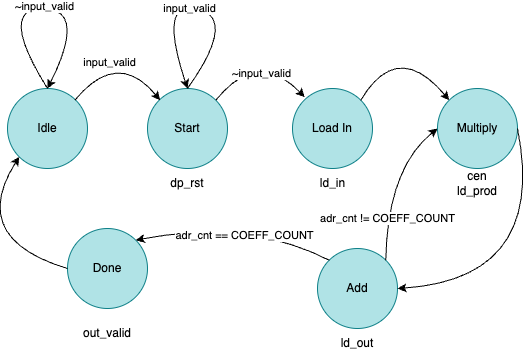

The diagram above was exported from draw.io. Its source (the exported page's mxGraphModel, read from the mxfile embedded in the PNG):
<mxGraphModel dx="684" dy="444" grid="1" gridSize="10" guides="1" tooltips="1" connect="1" arrows="1" fold="1" page="1" pageScale="1" pageWidth="850" pageHeight="1100" math="0" shadow="0">
  <root>
    <mxCell id="0" />
    <mxCell id="1" parent="0" />
    <mxCell id="6LIasT60Qj_-bVmuIzlG-1" value="Idle" style="ellipse;whiteSpace=wrap;html=1;aspect=fixed;fillColor=#b0e3e6;strokeColor=#0e8088;" vertex="1" parent="1">
      <mxGeometry x="140" y="160" width="80" height="80" as="geometry" />
    </mxCell>
    <mxCell id="6LIasT60Qj_-bVmuIzlG-2" value="Start" style="ellipse;whiteSpace=wrap;html=1;aspect=fixed;fillColor=#b0e3e6;strokeColor=#0e8088;" vertex="1" parent="1">
      <mxGeometry x="280" y="160" width="80" height="80" as="geometry" />
    </mxCell>
    <mxCell id="6LIasT60Qj_-bVmuIzlG-3" value="Load In" style="ellipse;whiteSpace=wrap;html=1;aspect=fixed;fillColor=#b0e3e6;strokeColor=#0e8088;" vertex="1" parent="1">
      <mxGeometry x="425" y="160" width="80" height="80" as="geometry" />
    </mxCell>
    <mxCell id="6LIasT60Qj_-bVmuIzlG-4" value="Multiply" style="ellipse;whiteSpace=wrap;html=1;aspect=fixed;fillColor=#b0e3e6;strokeColor=#0e8088;" vertex="1" parent="1">
      <mxGeometry x="570" y="160" width="80" height="80" as="geometry" />
    </mxCell>
    <mxCell id="6LIasT60Qj_-bVmuIzlG-5" value="Add" style="ellipse;whiteSpace=wrap;html=1;aspect=fixed;fillColor=#b0e3e6;strokeColor=#0e8088;" vertex="1" parent="1">
      <mxGeometry x="450" y="320" width="80" height="80" as="geometry" />
    </mxCell>
    <mxCell id="6LIasT60Qj_-bVmuIzlG-6" value="Done" style="ellipse;whiteSpace=wrap;html=1;aspect=fixed;fillColor=#b0e3e6;strokeColor=#0e8088;" vertex="1" parent="1">
      <mxGeometry x="200" y="300" width="80" height="80" as="geometry" />
    </mxCell>
    <mxCell id="6LIasT60Qj_-bVmuIzlG-7" value="" style="curved=1;endArrow=classic;html=1;rounded=0;exitX=0.831;exitY=0.146;exitDx=0;exitDy=0;entryX=0;entryY=0;entryDx=0;entryDy=0;exitPerimeter=0;" edge="1" parent="1">
      <mxGeometry width="50" height="50" relative="1" as="geometry">
        <mxPoint x="207.38000000000002" y="171.67999999999995" as="sourcePoint" />
        <mxPoint x="292.6157287525381" y="171.7157287525381" as="targetPoint" />
        <Array as="points">
          <mxPoint x="250" y="120" />
        </Array>
      </mxGeometry>
    </mxCell>
    <mxCell id="6LIasT60Qj_-bVmuIzlG-8" value="input_valid" style="edgeLabel;html=1;align=center;verticalAlign=middle;resizable=0;points=[];" vertex="1" connectable="0" parent="6LIasT60Qj_-bVmuIzlG-7">
      <mxGeometry x="0.0742" y="-15" relative="1" as="geometry">
        <mxPoint as="offset" />
      </mxGeometry>
    </mxCell>
    <mxCell id="6LIasT60Qj_-bVmuIzlG-9" value="" style="curved=1;endArrow=classic;html=1;rounded=0;exitX=0.5;exitY=0;exitDx=0;exitDy=0;" edge="1" parent="1" source="6LIasT60Qj_-bVmuIzlG-1">
      <mxGeometry width="50" height="50" relative="1" as="geometry">
        <mxPoint x="180" y="100" as="sourcePoint" />
        <mxPoint x="180" y="160" as="targetPoint" />
        <Array as="points">
          <mxPoint x="130" y="80" />
          <mxPoint x="220" y="80" />
        </Array>
      </mxGeometry>
    </mxCell>
    <mxCell id="6LIasT60Qj_-bVmuIzlG-10" value="~input_valid" style="edgeLabel;html=1;align=center;verticalAlign=middle;resizable=0;points=[];" vertex="1" connectable="0" parent="6LIasT60Qj_-bVmuIzlG-9">
      <mxGeometry x="0.0252" y="2" relative="1" as="geometry">
        <mxPoint as="offset" />
      </mxGeometry>
    </mxCell>
    <mxCell id="6LIasT60Qj_-bVmuIzlG-11" value="dp_rst" style="text;html=1;strokeColor=none;fillColor=none;align=center;verticalAlign=middle;whiteSpace=wrap;rounded=0;" vertex="1" parent="1">
      <mxGeometry x="290" y="240" width="60" height="30" as="geometry" />
    </mxCell>
    <mxCell id="6LIasT60Qj_-bVmuIzlG-12" value="ld_in" style="text;html=1;align=center;verticalAlign=middle;resizable=0;points=[];autosize=1;strokeColor=none;fillColor=none;" vertex="1" parent="1">
      <mxGeometry x="440" y="240" width="50" height="30" as="geometry" />
    </mxCell>
    <mxCell id="6LIasT60Qj_-bVmuIzlG-13" value="" style="curved=1;endArrow=classic;html=1;rounded=0;exitX=1;exitY=0;exitDx=0;exitDy=0;entryX=0.152;entryY=0.107;entryDx=0;entryDy=0;entryPerimeter=0;" edge="1" parent="1" source="6LIasT60Qj_-bVmuIzlG-2" target="6LIasT60Qj_-bVmuIzlG-3">
      <mxGeometry width="50" height="50" relative="1" as="geometry">
        <mxPoint x="360" y="150" as="sourcePoint" />
        <mxPoint x="410" y="100" as="targetPoint" />
        <Array as="points">
          <mxPoint x="390" y="120" />
        </Array>
      </mxGeometry>
    </mxCell>
    <mxCell id="6LIasT60Qj_-bVmuIzlG-14" value="~input_valid" style="edgeLabel;html=1;align=center;verticalAlign=middle;resizable=0;points=[];" vertex="1" connectable="0" parent="6LIasT60Qj_-bVmuIzlG-13">
      <mxGeometry x="0.2943" y="-14" relative="1" as="geometry">
        <mxPoint as="offset" />
      </mxGeometry>
    </mxCell>
    <mxCell id="6LIasT60Qj_-bVmuIzlG-15" value="" style="curved=1;endArrow=classic;html=1;rounded=0;exitX=0.5;exitY=0;exitDx=0;exitDy=0;" edge="1" parent="1" source="6LIasT60Qj_-bVmuIzlG-2">
      <mxGeometry width="50" height="50" relative="1" as="geometry">
        <mxPoint x="350" y="110" as="sourcePoint" />
        <mxPoint x="320" y="160" as="targetPoint" />
        <Array as="points">
          <mxPoint x="370" y="90" />
          <mxPoint x="290" y="70" />
        </Array>
      </mxGeometry>
    </mxCell>
    <mxCell id="6LIasT60Qj_-bVmuIzlG-16" value="input_valid" style="edgeLabel;html=1;align=center;verticalAlign=middle;resizable=0;points=[];" vertex="1" connectable="0" parent="6LIasT60Qj_-bVmuIzlG-15">
      <mxGeometry x="0.0266" y="2" relative="1" as="geometry">
        <mxPoint as="offset" />
      </mxGeometry>
    </mxCell>
    <mxCell id="6LIasT60Qj_-bVmuIzlG-17" value="" style="curved=1;endArrow=classic;html=1;rounded=0;exitX=1;exitY=0;exitDx=0;exitDy=0;entryX=0;entryY=0;entryDx=0;entryDy=0;" edge="1" parent="1" source="6LIasT60Qj_-bVmuIzlG-3" target="6LIasT60Qj_-bVmuIzlG-4">
      <mxGeometry width="50" height="50" relative="1" as="geometry">
        <mxPoint x="490" y="140" as="sourcePoint" />
        <mxPoint x="540" y="90" as="targetPoint" />
        <Array as="points">
          <mxPoint x="530" y="110" />
        </Array>
      </mxGeometry>
    </mxCell>
    <mxCell id="6LIasT60Qj_-bVmuIzlG-18" value="cen&lt;br&gt;ld_prod" style="text;html=1;strokeColor=none;fillColor=none;align=center;verticalAlign=middle;whiteSpace=wrap;rounded=0;" vertex="1" parent="1">
      <mxGeometry x="580" y="240" width="60" height="30" as="geometry" />
    </mxCell>
    <mxCell id="6LIasT60Qj_-bVmuIzlG-19" value="" style="curved=1;endArrow=classic;html=1;rounded=0;entryX=1;entryY=0.5;entryDx=0;entryDy=0;exitX=1;exitY=0.5;exitDx=0;exitDy=0;" edge="1" parent="1" source="6LIasT60Qj_-bVmuIzlG-4" target="6LIasT60Qj_-bVmuIzlG-5">
      <mxGeometry width="50" height="50" relative="1" as="geometry">
        <mxPoint x="600" y="400" as="sourcePoint" />
        <mxPoint x="650" y="350" as="targetPoint" />
        <Array as="points">
          <mxPoint x="680" y="350" />
        </Array>
      </mxGeometry>
    </mxCell>
    <mxCell id="6LIasT60Qj_-bVmuIzlG-20" value="" style="curved=1;endArrow=classic;html=1;rounded=0;exitX=1;exitY=0;exitDx=0;exitDy=0;entryX=0;entryY=0.5;entryDx=0;entryDy=0;" edge="1" parent="1" source="6LIasT60Qj_-bVmuIzlG-5" target="6LIasT60Qj_-bVmuIzlG-4">
      <mxGeometry width="50" height="50" relative="1" as="geometry">
        <mxPoint x="520" y="290" as="sourcePoint" />
        <mxPoint x="570" y="240" as="targetPoint" />
        <Array as="points">
          <mxPoint x="520" y="240" />
        </Array>
      </mxGeometry>
    </mxCell>
    <mxCell id="6LIasT60Qj_-bVmuIzlG-21" value="&lt;font style=&quot;font-size: 11px;&quot;&gt;adr_cnt != COEFF_COUNT&lt;/font&gt;" style="edgeLabel;html=1;align=center;verticalAlign=middle;resizable=0;points=[];" vertex="1" connectable="0" parent="6LIasT60Qj_-bVmuIzlG-20">
      <mxGeometry x="-0.0483" y="-7" relative="1" as="geometry">
        <mxPoint x="-7" y="32" as="offset" />
      </mxGeometry>
    </mxCell>
    <mxCell id="6LIasT60Qj_-bVmuIzlG-22" value="" style="curved=1;endArrow=classic;html=1;rounded=0;entryX=1;entryY=0;entryDx=0;entryDy=0;exitX=0;exitY=0;exitDx=0;exitDy=0;" edge="1" parent="1" source="6LIasT60Qj_-bVmuIzlG-5" target="6LIasT60Qj_-bVmuIzlG-6">
      <mxGeometry width="50" height="50" relative="1" as="geometry">
        <mxPoint x="380" y="340" as="sourcePoint" />
        <mxPoint x="430" y="290" as="targetPoint" />
        <Array as="points">
          <mxPoint x="380" y="290" />
        </Array>
      </mxGeometry>
    </mxCell>
    <mxCell id="6LIasT60Qj_-bVmuIzlG-23" value="adr_cnt == COEFF_COUNT" style="edgeLabel;html=1;align=center;verticalAlign=middle;resizable=0;points=[];" vertex="1" connectable="0" parent="6LIasT60Qj_-bVmuIzlG-22">
      <mxGeometry x="-0.0492" y="16" relative="1" as="geometry">
        <mxPoint as="offset" />
      </mxGeometry>
    </mxCell>
    <mxCell id="6LIasT60Qj_-bVmuIzlG-24" value="ld_out" style="text;html=1;strokeColor=none;fillColor=none;align=center;verticalAlign=middle;whiteSpace=wrap;rounded=0;" vertex="1" parent="1">
      <mxGeometry x="460" y="400" width="60" height="30" as="geometry" />
    </mxCell>
    <mxCell id="6LIasT60Qj_-bVmuIzlG-25" value="out_valid" style="text;html=1;strokeColor=none;fillColor=none;align=center;verticalAlign=middle;whiteSpace=wrap;rounded=0;" vertex="1" parent="1">
      <mxGeometry x="210" y="390" width="60" height="30" as="geometry" />
    </mxCell>
    <mxCell id="6LIasT60Qj_-bVmuIzlG-26" value="" style="curved=1;endArrow=classic;html=1;rounded=0;entryX=0;entryY=1;entryDx=0;entryDy=0;exitX=0;exitY=0.5;exitDx=0;exitDy=0;" edge="1" parent="1" source="6LIasT60Qj_-bVmuIzlG-6" target="6LIasT60Qj_-bVmuIzlG-1">
      <mxGeometry width="50" height="50" relative="1" as="geometry">
        <mxPoint x="80" y="360" as="sourcePoint" />
        <mxPoint x="130" y="310" as="targetPoint" />
        <Array as="points">
          <mxPoint x="100" y="310" />
        </Array>
      </mxGeometry>
    </mxCell>
  </root>
</mxGraphModel>